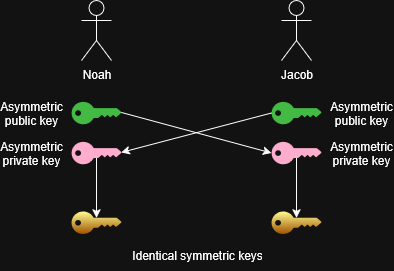

The diagram above was exported from draw.io. Its source (the exported page's mxGraphModel, read from the mxfile embedded in the PNG):
<mxGraphModel dx="676" dy="451" grid="1" gridSize="10" guides="1" tooltips="1" connect="1" arrows="1" fold="1" page="1" pageScale="1" pageWidth="850" pageHeight="1100" math="0" shadow="0">
  <root>
    <mxCell id="0" />
    <mxCell id="1" parent="0" />
    <mxCell id="O2UvUm9ZVG1QNPkD8qL1-1" value="" style="points=[[0,0.5,0],[0.24,0,0],[0.5,0.28,0],[0.995,0.475,0],[0.5,0.72,0],[0.24,1,0]];verticalLabelPosition=bottom;sketch=0;html=1;verticalAlign=top;aspect=fixed;align=center;pointerEvents=1;shape=mxgraph.cisco19.key;fillColor=#008a00;strokeColor=#005700;fontColor=#ffffff;" vertex="1" parent="1">
      <mxGeometry x="280" y="281.25" width="50" height="22.5" as="geometry" />
    </mxCell>
    <mxCell id="O2UvUm9ZVG1QNPkD8qL1-2" value="&lt;div&gt;Noah&lt;/div&gt;&lt;div&gt;&lt;br&gt;&lt;/div&gt;" style="shape=umlActor;verticalLabelPosition=bottom;verticalAlign=top;html=1;outlineConnect=0;" vertex="1" parent="1">
      <mxGeometry x="290" y="180" width="30" height="60" as="geometry" />
    </mxCell>
    <mxCell id="O2UvUm9ZVG1QNPkD8qL1-3" value="" style="points=[[0,0.5,0],[0.24,0,0],[0.5,0.28,0],[0.995,0.475,0],[0.5,0.72,0],[0.24,1,0]];verticalLabelPosition=bottom;sketch=0;html=1;verticalAlign=top;aspect=fixed;align=center;pointerEvents=1;shape=mxgraph.cisco19.key;fillColor=#a20025;strokeColor=#6F0000;fontColor=#ffffff;" vertex="1" parent="1">
      <mxGeometry x="280" y="321.25" width="50" height="22.5" as="geometry" />
    </mxCell>
    <mxCell id="O2UvUm9ZVG1QNPkD8qL1-4" value="f" style="points=[[0,0.5,0],[0.24,0,0],[0.5,0.28,0],[0.995,0.475,0],[0.5,0.72,0],[0.24,1,0]];verticalLabelPosition=bottom;sketch=0;html=1;verticalAlign=top;aspect=fixed;align=center;pointerEvents=1;shape=mxgraph.cisco19.key;fillColor=#008a00;strokeColor=#005700;fontColor=#ffffff;" vertex="1" parent="1">
      <mxGeometry x="480" y="281.25" width="50" height="22.5" as="geometry" />
    </mxCell>
    <mxCell id="O2UvUm9ZVG1QNPkD8qL1-5" value="Jacob" style="shape=umlActor;verticalLabelPosition=bottom;verticalAlign=top;html=1;outlineConnect=0;" vertex="1" parent="1">
      <mxGeometry x="490" y="180" width="30" height="60" as="geometry" />
    </mxCell>
    <mxCell id="O2UvUm9ZVG1QNPkD8qL1-6" value="" style="points=[[0,0.5,0],[0.24,0,0],[0.5,0.28,0],[0.995,0.475,0],[0.5,0.72,0],[0.24,1,0]];verticalLabelPosition=bottom;sketch=0;html=1;verticalAlign=top;aspect=fixed;align=center;pointerEvents=1;shape=mxgraph.cisco19.key;fillColor=#a20025;strokeColor=#6F0000;fontColor=#ffffff;" vertex="1" parent="1">
      <mxGeometry x="480" y="321.25" width="50" height="22.5" as="geometry" />
    </mxCell>
    <mxCell id="O2UvUm9ZVG1QNPkD8qL1-8" value="Asymmetric public key" style="text;html=1;align=center;verticalAlign=middle;whiteSpace=wrap;rounded=0;" vertex="1" parent="1">
      <mxGeometry x="210" y="277.5" width="60" height="30" as="geometry" />
    </mxCell>
    <mxCell id="O2UvUm9ZVG1QNPkD8qL1-9" value="Asymmetric public key" style="text;html=1;align=center;verticalAlign=middle;whiteSpace=wrap;rounded=0;" vertex="1" parent="1">
      <mxGeometry x="540" y="277.5" width="60" height="30" as="geometry" />
    </mxCell>
    <mxCell id="O2UvUm9ZVG1QNPkD8qL1-10" value="Asymmetric private key" style="text;html=1;align=center;verticalAlign=middle;whiteSpace=wrap;rounded=0;" vertex="1" parent="1">
      <mxGeometry x="210" y="317.5" width="60" height="30" as="geometry" />
    </mxCell>
    <mxCell id="O2UvUm9ZVG1QNPkD8qL1-11" value="Asymmetric private key" style="text;html=1;align=center;verticalAlign=middle;whiteSpace=wrap;rounded=0;" vertex="1" parent="1">
      <mxGeometry x="540" y="317.5" width="60" height="30" as="geometry" />
    </mxCell>
    <mxCell id="O2UvUm9ZVG1QNPkD8qL1-12" style="rounded=0;orthogonalLoop=1;jettySize=auto;html=1;exitX=0.995;exitY=0.475;exitDx=0;exitDy=0;exitPerimeter=0;entryX=0;entryY=0.5;entryDx=0;entryDy=0;entryPerimeter=0;" edge="1" parent="1" source="O2UvUm9ZVG1QNPkD8qL1-1" target="O2UvUm9ZVG1QNPkD8qL1-6">
      <mxGeometry relative="1" as="geometry" />
    </mxCell>
    <mxCell id="O2UvUm9ZVG1QNPkD8qL1-13" style="rounded=0;orthogonalLoop=1;jettySize=auto;html=1;exitX=0;exitY=0.5;exitDx=0;exitDy=0;exitPerimeter=0;entryX=0.995;entryY=0.475;entryDx=0;entryDy=0;entryPerimeter=0;" edge="1" parent="1" source="O2UvUm9ZVG1QNPkD8qL1-4" target="O2UvUm9ZVG1QNPkD8qL1-3">
      <mxGeometry relative="1" as="geometry" />
    </mxCell>
    <mxCell id="O2UvUm9ZVG1QNPkD8qL1-14" value="" style="points=[[0,0.5,0],[0.24,0,0],[0.5,0.28,0],[0.995,0.475,0],[0.5,0.72,0],[0.24,1,0]];verticalLabelPosition=bottom;sketch=0;html=1;verticalAlign=top;aspect=fixed;align=center;pointerEvents=1;shape=mxgraph.cisco19.key;fillColor=light-dark(#ffcd28, #fefb8f);strokeColor=#d79b00;gradientColor=#ffa500;" vertex="1" parent="1">
      <mxGeometry x="280" y="391" width="50" height="22.5" as="geometry" />
    </mxCell>
    <mxCell id="O2UvUm9ZVG1QNPkD8qL1-15" value="" style="points=[[0,0.5,0],[0.24,0,0],[0.5,0.28,0],[0.995,0.475,0],[0.5,0.72,0],[0.24,1,0]];verticalLabelPosition=bottom;sketch=0;html=1;verticalAlign=top;aspect=fixed;align=center;pointerEvents=1;shape=mxgraph.cisco19.key;fillColor=light-dark(#ffcd28, #fefb8f);strokeColor=#d79b00;gradientColor=#ffa500;" vertex="1" parent="1">
      <mxGeometry x="480" y="391" width="50" height="22.5" as="geometry" />
    </mxCell>
    <mxCell id="O2UvUm9ZVG1QNPkD8qL1-16" style="edgeStyle=orthogonalEdgeStyle;rounded=0;orthogonalLoop=1;jettySize=auto;html=1;exitX=0.5;exitY=0.72;exitDx=0;exitDy=0;exitPerimeter=0;entryX=0.5;entryY=0.28;entryDx=0;entryDy=0;entryPerimeter=0;" edge="1" parent="1" source="O2UvUm9ZVG1QNPkD8qL1-3" target="O2UvUm9ZVG1QNPkD8qL1-14">
      <mxGeometry relative="1" as="geometry" />
    </mxCell>
    <mxCell id="O2UvUm9ZVG1QNPkD8qL1-17" style="edgeStyle=orthogonalEdgeStyle;rounded=0;orthogonalLoop=1;jettySize=auto;html=1;exitX=0.5;exitY=0.72;exitDx=0;exitDy=0;exitPerimeter=0;entryX=0.5;entryY=0.28;entryDx=0;entryDy=0;entryPerimeter=0;" edge="1" parent="1" source="O2UvUm9ZVG1QNPkD8qL1-6" target="O2UvUm9ZVG1QNPkD8qL1-15">
      <mxGeometry relative="1" as="geometry" />
    </mxCell>
    <mxCell id="O2UvUm9ZVG1QNPkD8qL1-18" value="Identical symmetric keys" style="text;html=1;align=center;verticalAlign=middle;whiteSpace=wrap;rounded=0;" vertex="1" parent="1">
      <mxGeometry x="336" y="420" width="140" height="30" as="geometry" />
    </mxCell>
  </root>
</mxGraphModel>